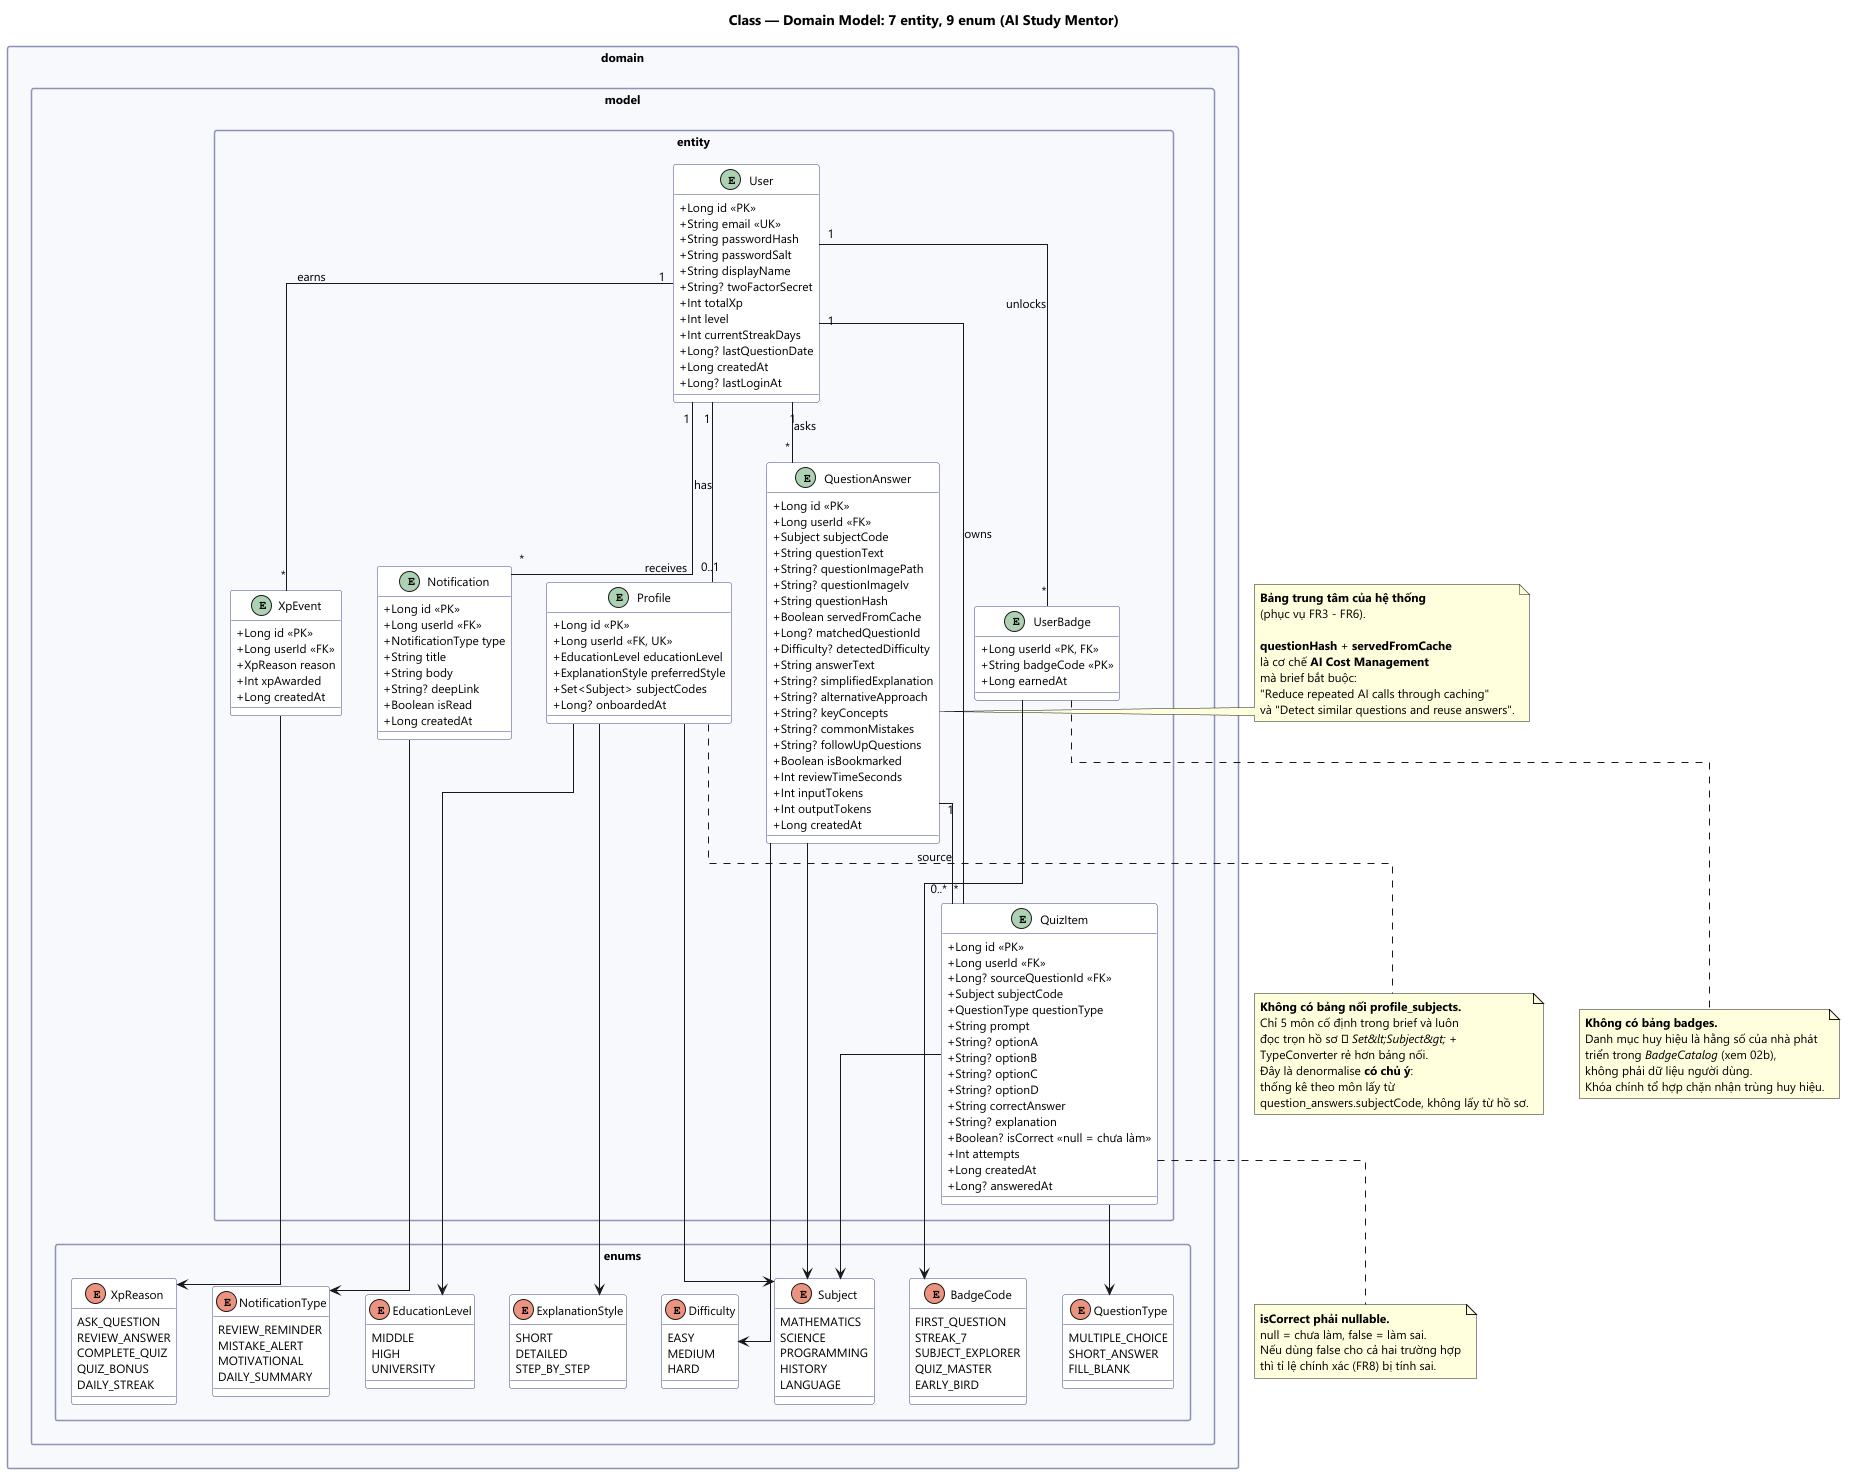

The diagram above was rendered by PlantUML. Its source (embedded in the PNG):
@startuml 02_class_domain
'============================================================
' AI Study Mentor — CLASS DIAGRAM 1/3: Domain Model
' (entity + enum) — nền tảng cho M1 "software design document"
'
' Đối chiếu: docs/PART1_M1_SOFTWARE_DESIGN.md mục 4
' Phần persistence (DAO / AppDatabase) nằm ở 02b
'============================================================

skinparam backgroundColor #FFFFFF
skinparam shadowing false
skinparam defaultFontName Segoe UI
skinparam defaultFontSize 12
skinparam packageStyle rectangle
skinparam packageBackgroundColor #F7F8FC
skinparam packageBorderColor #8A90B8
skinparam classBackgroundColor #FFFFFF
skinparam classBorderColor #3F4390
skinparam classAttributeIconSize 0
skinparam stereotypeCBackgroundColor #EEF0FB
skinparam packageFontStyle bold
skinparam linetype ortho

title Class — Domain Model: 7 entity, 9 enum (AI Study Mentor)

'==================== ENTITY ====================
package "domain.model.entity" {

  entity User {
    +Long id <<PK>>
    +String email <<UK>>
    +String passwordHash
    +String passwordSalt
    +String displayName
    +String? twoFactorSecret
    +Int totalXp
    +Int level
    +Int currentStreakDays
    +Long? lastQuestionDate
    +Long createdAt
    +Long? lastLoginAt
  }

  entity Profile {
    +Long id <<PK>>
    +Long userId <<FK, UK>>
    +EducationLevel educationLevel
    +ExplanationStyle preferredStyle
    +Set<Subject> subjectCodes
    +Long? onboardedAt
  }

  entity QuestionAnswer {
    +Long id <<PK>>
    +Long userId <<FK>>
    +Subject subjectCode
    +String questionText
    +String? questionImagePath
    +String? questionImageIv
    +String questionHash
    +Boolean servedFromCache
    +Long? matchedQuestionId
    +Difficulty? detectedDifficulty
    +String answerText
    +String? simplifiedExplanation
    +String? alternativeApproach
    +String? keyConcepts
    +String? commonMistakes
    +String? followUpQuestions
    +Boolean isBookmarked
    +Int reviewTimeSeconds
    +Int inputTokens
    +Int outputTokens
    +Long createdAt
  }

  entity QuizItem {
    +Long id <<PK>>
    +Long userId <<FK>>
    +Long? sourceQuestionId <<FK>>
    +Subject subjectCode
    +QuestionType questionType
    +String prompt
    +String? optionA
    +String? optionB
    +String? optionC
    +String? optionD
    +String correctAnswer
    +String? explanation
    +Boolean? isCorrect <<null = chưa làm>>
    +Int attempts
    +Long createdAt
    +Long? answeredAt
  }

  entity XpEvent {
    +Long id <<PK>>
    +Long userId <<FK>>
    +XpReason reason
    +Int xpAwarded
    +Long createdAt
  }

  entity UserBadge {
    +Long userId <<PK, FK>>
    +String badgeCode <<PK>>
    +Long earnedAt
  }

  entity Notification {
    +Long id <<PK>>
    +Long userId <<FK>>
    +NotificationType type
    +String title
    +String body
    +String? deepLink
    +Boolean isRead
    +Long createdAt
  }
}

'==================== ENUM ====================
package "domain.model.enums" {

  enum EducationLevel {
    MIDDLE
    HIGH
    UNIVERSITY
  }

  enum ExplanationStyle {
    SHORT
    DETAILED
    STEP_BY_STEP
  }

  enum Subject {
    MATHEMATICS
    SCIENCE
    PROGRAMMING
    HISTORY
    LANGUAGE
  }

  enum Difficulty {
    EASY
    MEDIUM
    HARD
  }

  enum QuestionType {
    MULTIPLE_CHOICE
    SHORT_ANSWER
    FILL_BLANK
  }

  enum XpReason {
    ASK_QUESTION
    REVIEW_ANSWER
    COMPLETE_QUIZ
    QUIZ_BONUS
    DAILY_STREAK
  }

  enum NotificationType {
    REVIEW_REMINDER
    MISTAKE_ALERT
    MOTIVATIONAL
    DAILY_SUMMARY
  }

  enum BadgeCode {
    FIRST_QUESTION
    STREAK_7
    SUBJECT_EXPLORER
    QUIZ_MASTER
    EARLY_BIRD
  }
}

'==================== QUAN HỆ 1-n ====================
User "1" -- "0..1" Profile : has
User "1" -- "*" QuestionAnswer : asks
User "1" -- "*" QuizItem : owns
User "1" -- "*" XpEvent : earns
User "1" -- "*" UserBadge : unlocks
User "1" -- "*" Notification : receives
QuestionAnswer "1" -- "0..*" QuizItem : source

'==================== ENTITY dùng ENUM ====================
Profile --> EducationLevel
Profile --> ExplanationStyle
Profile --> Subject
QuestionAnswer --> Subject
QuestionAnswer --> Difficulty
QuizItem --> Subject
QuizItem --> QuestionType
XpEvent --> XpReason
Notification --> NotificationType
UserBadge --> BadgeCode

note right of QuestionAnswer
  <b>Bảng trung tâm của hệ thống</b>
  (phục vụ FR3 - FR6).

  <b>questionHash</b> + <b>servedFromCache</b>
  là cơ chế <b>AI Cost Management</b>
  mà brief bắt buộc:
  "Reduce repeated AI calls through caching"
  và "Detect similar questions and reuse answers".
end note

note bottom of Profile
  <b>Không có bảng nối profile_subjects.</b>
  Chỉ 5 môn cố định trong brief và luôn
  đọc trọn hồ sơ ⇒ <i>Set&lt;Subject&gt;</i> +
  TypeConverter rẻ hơn bảng nối.
  Đây là denormalise <b>có chủ ý</b>:
  thống kê theo môn lấy từ
  question_answers.subjectCode, không lấy từ hồ sơ.
end note

note bottom of QuizItem
  <b>isCorrect phải nullable.</b>
  null = chưa làm, false = làm sai.
  Nếu dùng false cho cả hai trường hợp
  thì tỉ lệ chính xác (FR8) bị tính sai.
end note

note bottom of UserBadge
  <b>Không có bảng badges.</b>
  Danh mục huy hiệu là hằng số của nhà phát
  triển trong <i>BadgeCatalog</i> (xem 02b),
  không phải dữ liệu người dùng.
  Khóa chính tổ hợp chặn nhận trùng huy hiệu.
end note

@enduml